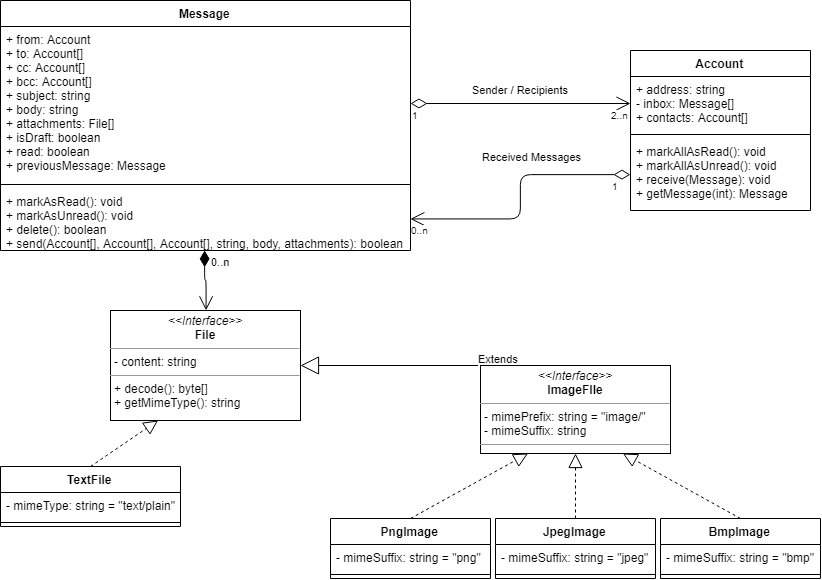

The diagram above was exported from draw.io. Its source (the exported page's mxGraphModel, read from the mxfile embedded in the PNG):
<mxGraphModel dx="1463" dy="763" grid="1" gridSize="10" guides="1" tooltips="1" connect="1" arrows="1" fold="1" page="1" pageScale="1" pageWidth="850" pageHeight="1100" math="0" shadow="0">
  <root>
    <mxCell id="0" />
    <mxCell id="1" parent="0" />
    <mxCell id="1z7Oj4LIDrAUUCP_fXTr-5" value="Message" style="swimlane;fontStyle=1;align=center;verticalAlign=top;childLayout=stackLayout;horizontal=1;startSize=26;horizontalStack=0;resizeParent=1;resizeParentMax=0;resizeLast=0;collapsible=1;marginBottom=0;" vertex="1" parent="1">
      <mxGeometry x="20" y="20" width="410" height="250" as="geometry">
        <mxRectangle x="20" y="20" width="90" height="26" as="alternateBounds" />
      </mxGeometry>
    </mxCell>
    <mxCell id="1z7Oj4LIDrAUUCP_fXTr-6" value="+ from: Account&#10;+ to: Account[]&#10;+ cc: Account[]&#10;+ bcc: Account[]&#10;+ subject: string&#10;+ body: string&#10;+ attachments: File[]&#10;+ isDraft: boolean&#10;+ read: boolean&#10;+ previousMessage: Message" style="text;strokeColor=none;fillColor=none;align=left;verticalAlign=top;spacingLeft=4;spacingRight=4;overflow=hidden;rotatable=0;points=[[0,0.5],[1,0.5]];portConstraint=eastwest;" vertex="1" parent="1z7Oj4LIDrAUUCP_fXTr-5">
      <mxGeometry y="26" width="410" height="154" as="geometry" />
    </mxCell>
    <mxCell id="1z7Oj4LIDrAUUCP_fXTr-7" value="" style="line;strokeWidth=1;fillColor=none;align=left;verticalAlign=middle;spacingTop=-1;spacingLeft=3;spacingRight=3;rotatable=0;labelPosition=right;points=[];portConstraint=eastwest;" vertex="1" parent="1z7Oj4LIDrAUUCP_fXTr-5">
      <mxGeometry y="180" width="410" height="8" as="geometry" />
    </mxCell>
    <mxCell id="1z7Oj4LIDrAUUCP_fXTr-8" value="+ markAsRead(): void&#10;+ markAsUnread(): void&#10;+ delete(): boolean&#10;+ send(Account[], Account[], Account[], string, body, attachments): boolean" style="text;strokeColor=none;fillColor=none;align=left;verticalAlign=top;spacingLeft=4;spacingRight=4;overflow=hidden;rotatable=0;points=[[0,0.5],[1,0.5]];portConstraint=eastwest;" vertex="1" parent="1z7Oj4LIDrAUUCP_fXTr-5">
      <mxGeometry y="188" width="410" height="62" as="geometry" />
    </mxCell>
    <mxCell id="1z7Oj4LIDrAUUCP_fXTr-9" value="Account" style="swimlane;fontStyle=1;align=center;verticalAlign=top;childLayout=stackLayout;horizontal=1;startSize=26;horizontalStack=0;resizeParent=1;resizeParentMax=0;resizeLast=0;collapsible=1;marginBottom=0;" vertex="1" parent="1">
      <mxGeometry x="650" y="70" width="180" height="160" as="geometry" />
    </mxCell>
    <mxCell id="1z7Oj4LIDrAUUCP_fXTr-10" value="+ address: string&#10;- inbox: Message[]&#10;+ contacts: Account[]" style="text;strokeColor=none;fillColor=none;align=left;verticalAlign=top;spacingLeft=4;spacingRight=4;overflow=hidden;rotatable=0;points=[[0,0.5],[1,0.5]];portConstraint=eastwest;" vertex="1" parent="1z7Oj4LIDrAUUCP_fXTr-9">
      <mxGeometry y="26" width="180" height="54" as="geometry" />
    </mxCell>
    <mxCell id="1z7Oj4LIDrAUUCP_fXTr-11" value="" style="line;strokeWidth=1;fillColor=none;align=left;verticalAlign=middle;spacingTop=-1;spacingLeft=3;spacingRight=3;rotatable=0;labelPosition=right;points=[];portConstraint=eastwest;" vertex="1" parent="1z7Oj4LIDrAUUCP_fXTr-9">
      <mxGeometry y="80" width="180" height="8" as="geometry" />
    </mxCell>
    <mxCell id="1z7Oj4LIDrAUUCP_fXTr-12" value="+ markAllAsRead(): void&#10;+ markAllAsUnread(): void&#10;+ receive(Message): void&#10;+ getMessage(int): Message&#10;" style="text;strokeColor=none;fillColor=none;align=left;verticalAlign=top;spacingLeft=4;spacingRight=4;overflow=hidden;rotatable=0;points=[[0,0.5],[1,0.5]];portConstraint=eastwest;" vertex="1" parent="1z7Oj4LIDrAUUCP_fXTr-9">
      <mxGeometry y="88" width="180" height="72" as="geometry" />
    </mxCell>
    <mxCell id="1z7Oj4LIDrAUUCP_fXTr-16" value="Sender / Recipients" style="endArrow=open;html=1;endSize=12;startArrow=diamondThin;startSize=14;startFill=0;exitX=1;exitY=0.5;exitDx=0;exitDy=0;entryX=0;entryY=0.5;entryDx=0;entryDy=0;rounded=1;strokeColor=#000000;" edge="1" parent="1" source="1z7Oj4LIDrAUUCP_fXTr-6" target="1z7Oj4LIDrAUUCP_fXTr-10">
      <mxGeometry y="13" relative="1" as="geometry">
        <mxPoint x="20" y="270" as="sourcePoint" />
        <mxPoint x="180" y="270" as="targetPoint" />
        <mxPoint as="offset" />
      </mxGeometry>
    </mxCell>
    <mxCell id="1z7Oj4LIDrAUUCP_fXTr-17" value="1" style="resizable=0;html=1;align=left;verticalAlign=top;labelBackgroundColor=#ffffff;fontSize=10;" connectable="0" vertex="1" parent="1z7Oj4LIDrAUUCP_fXTr-16">
      <mxGeometry x="-1" relative="1" as="geometry" />
    </mxCell>
    <mxCell id="1z7Oj4LIDrAUUCP_fXTr-18" value="2..n" style="resizable=0;html=1;align=right;verticalAlign=top;labelBackgroundColor=#ffffff;fontSize=10;" connectable="0" vertex="1" parent="1z7Oj4LIDrAUUCP_fXTr-16">
      <mxGeometry x="1" relative="1" as="geometry" />
    </mxCell>
    <mxCell id="1z7Oj4LIDrAUUCP_fXTr-20" value="Received Messages" style="endArrow=open;html=1;endSize=12;startArrow=diamondThin;startSize=14;startFill=0;edgeStyle=orthogonalEdgeStyle;strokeColor=#000000;exitX=0;exitY=0.5;exitDx=0;exitDy=0;entryX=1;entryY=0.5;entryDx=0;entryDy=0;" edge="1" parent="1" source="1z7Oj4LIDrAUUCP_fXTr-12" target="1z7Oj4LIDrAUUCP_fXTr-8">
      <mxGeometry x="-0.1852" y="-9" relative="1" as="geometry">
        <mxPoint x="20" y="270" as="sourcePoint" />
        <mxPoint x="180" y="270" as="targetPoint" />
        <mxPoint x="9" y="-9" as="offset" />
      </mxGeometry>
    </mxCell>
    <mxCell id="1z7Oj4LIDrAUUCP_fXTr-21" value="1&lt;br&gt;" style="resizable=0;html=1;align=left;verticalAlign=top;labelBackgroundColor=#ffffff;fontSize=10;" connectable="0" vertex="1" parent="1z7Oj4LIDrAUUCP_fXTr-20">
      <mxGeometry x="-1" relative="1" as="geometry">
        <mxPoint x="-20" as="offset" />
      </mxGeometry>
    </mxCell>
    <mxCell id="1z7Oj4LIDrAUUCP_fXTr-22" value="0..n" style="resizable=0;html=1;align=right;verticalAlign=top;labelBackgroundColor=#ffffff;fontSize=10;" connectable="0" vertex="1" parent="1z7Oj4LIDrAUUCP_fXTr-20">
      <mxGeometry x="1" relative="1" as="geometry">
        <mxPoint x="20" as="offset" />
      </mxGeometry>
    </mxCell>
    <mxCell id="1z7Oj4LIDrAUUCP_fXTr-25" value="&lt;p style=&quot;margin: 0px ; margin-top: 4px ; text-align: center&quot;&gt;&lt;i&gt;&amp;lt;&amp;lt;Interface&amp;gt;&amp;gt;&lt;/i&gt;&lt;br&gt;&lt;b&gt;File&lt;/b&gt;&lt;/p&gt;&lt;hr size=&quot;1&quot;&gt;&lt;p style=&quot;margin: 0px ; margin-left: 4px&quot;&gt;- content: string&lt;/p&gt;&lt;hr size=&quot;1&quot;&gt;&lt;p style=&quot;margin: 0px ; margin-left: 4px&quot;&gt;+ decode(): byte[]&lt;br&gt;&lt;/p&gt;&lt;p style=&quot;margin: 0px ; margin-left: 4px&quot;&gt;+ getMimeType(): string&lt;/p&gt;" style="verticalAlign=top;align=left;overflow=fill;fontSize=12;fontFamily=Helvetica;html=1;" vertex="1" parent="1">
      <mxGeometry x="130" y="330" width="190" height="110" as="geometry" />
    </mxCell>
    <mxCell id="1z7Oj4LIDrAUUCP_fXTr-26" value="0..n" style="endArrow=open;html=1;endSize=12;startArrow=diamondThin;startSize=14;startFill=1;edgeStyle=orthogonalEdgeStyle;align=left;verticalAlign=bottom;strokeColor=#000000;exitX=0.499;exitY=1.003;exitDx=0;exitDy=0;exitPerimeter=0;entryX=0.5;entryY=0;entryDx=0;entryDy=0;" edge="1" parent="1" source="1z7Oj4LIDrAUUCP_fXTr-8" target="1z7Oj4LIDrAUUCP_fXTr-25">
      <mxGeometry x="-0.3333" y="5" relative="1" as="geometry">
        <mxPoint x="20" y="430" as="sourcePoint" />
        <mxPoint x="180" y="430" as="targetPoint" />
        <mxPoint as="offset" />
      </mxGeometry>
    </mxCell>
    <mxCell id="1z7Oj4LIDrAUUCP_fXTr-41" value="" style="endArrow=block;dashed=1;endFill=0;endSize=12;html=1;strokeColor=#000000;exitX=0.5;exitY=0;exitDx=0;exitDy=0;entryX=0.25;entryY=1;entryDx=0;entryDy=0;" edge="1" parent="1" source="1z7Oj4LIDrAUUCP_fXTr-49" target="1z7Oj4LIDrAUUCP_fXTr-25">
      <mxGeometry width="160" relative="1" as="geometry">
        <mxPoint x="100" y="486" as="sourcePoint" />
        <mxPoint x="180" y="540" as="targetPoint" />
      </mxGeometry>
    </mxCell>
    <mxCell id="1z7Oj4LIDrAUUCP_fXTr-49" value="TextFile" style="swimlane;fontStyle=1;align=center;verticalAlign=top;childLayout=stackLayout;horizontal=1;startSize=26;horizontalStack=0;resizeParent=1;resizeParentMax=0;resizeLast=0;collapsible=1;marginBottom=0;" vertex="1" parent="1">
      <mxGeometry x="20" y="486" width="180" height="60" as="geometry" />
    </mxCell>
    <mxCell id="1z7Oj4LIDrAUUCP_fXTr-50" value="- mimeType: string = &quot;text/plain&quot;" style="text;strokeColor=none;fillColor=none;align=left;verticalAlign=top;spacingLeft=4;spacingRight=4;overflow=hidden;rotatable=0;points=[[0,0.5],[1,0.5]];portConstraint=eastwest;" vertex="1" parent="1z7Oj4LIDrAUUCP_fXTr-49">
      <mxGeometry y="26" width="180" height="26" as="geometry" />
    </mxCell>
    <mxCell id="1z7Oj4LIDrAUUCP_fXTr-51" value="" style="line;strokeWidth=1;fillColor=none;align=left;verticalAlign=middle;spacingTop=-1;spacingLeft=3;spacingRight=3;rotatable=0;labelPosition=right;points=[];portConstraint=eastwest;" vertex="1" parent="1z7Oj4LIDrAUUCP_fXTr-49">
      <mxGeometry y="52" width="180" height="8" as="geometry" />
    </mxCell>
    <mxCell id="1z7Oj4LIDrAUUCP_fXTr-57" value="Extends" style="endArrow=block;endSize=16;endFill=0;html=1;strokeColor=#000000;exitX=0.5;exitY=0;exitDx=0;exitDy=0;entryX=1;entryY=0.5;entryDx=0;entryDy=0;" edge="1" parent="1" source="1z7Oj4LIDrAUUCP_fXTr-73" target="1z7Oj4LIDrAUUCP_fXTr-25">
      <mxGeometry x="-0.4387" y="-7" width="160" relative="1" as="geometry">
        <mxPoint x="295" y="486" as="sourcePoint" />
        <mxPoint x="180" y="580" as="targetPoint" />
        <mxPoint as="offset" />
      </mxGeometry>
    </mxCell>
    <mxCell id="1z7Oj4LIDrAUUCP_fXTr-58" value="PngImage" style="swimlane;fontStyle=1;align=center;verticalAlign=top;childLayout=stackLayout;horizontal=1;startSize=26;horizontalStack=0;resizeParent=1;resizeParentMax=0;resizeLast=0;collapsible=1;marginBottom=0;" vertex="1" parent="1">
      <mxGeometry x="350" y="538" width="160" height="60" as="geometry" />
    </mxCell>
    <mxCell id="1z7Oj4LIDrAUUCP_fXTr-59" value="- mimeSuffix: string = &quot;png&quot;" style="text;strokeColor=none;fillColor=none;align=left;verticalAlign=top;spacingLeft=4;spacingRight=4;overflow=hidden;rotatable=0;points=[[0,0.5],[1,0.5]];portConstraint=eastwest;" vertex="1" parent="1z7Oj4LIDrAUUCP_fXTr-58">
      <mxGeometry y="26" width="160" height="26" as="geometry" />
    </mxCell>
    <mxCell id="1z7Oj4LIDrAUUCP_fXTr-60" value="" style="line;strokeWidth=1;fillColor=none;align=left;verticalAlign=middle;spacingTop=-1;spacingLeft=3;spacingRight=3;rotatable=0;labelPosition=right;points=[];portConstraint=eastwest;" vertex="1" parent="1z7Oj4LIDrAUUCP_fXTr-58">
      <mxGeometry y="52" width="160" height="8" as="geometry" />
    </mxCell>
    <mxCell id="1z7Oj4LIDrAUUCP_fXTr-62" value="JpegImage" style="swimlane;fontStyle=1;align=center;verticalAlign=top;childLayout=stackLayout;horizontal=1;startSize=26;horizontalStack=0;resizeParent=1;resizeParentMax=0;resizeLast=0;collapsible=1;marginBottom=0;" vertex="1" parent="1">
      <mxGeometry x="515" y="538" width="160" height="60" as="geometry" />
    </mxCell>
    <mxCell id="1z7Oj4LIDrAUUCP_fXTr-63" value="- mimeSuffix: string = &quot;jpeg&quot;" style="text;strokeColor=none;fillColor=none;align=left;verticalAlign=top;spacingLeft=4;spacingRight=4;overflow=hidden;rotatable=0;points=[[0,0.5],[1,0.5]];portConstraint=eastwest;" vertex="1" parent="1z7Oj4LIDrAUUCP_fXTr-62">
      <mxGeometry y="26" width="160" height="26" as="geometry" />
    </mxCell>
    <mxCell id="1z7Oj4LIDrAUUCP_fXTr-64" value="" style="line;strokeWidth=1;fillColor=none;align=left;verticalAlign=middle;spacingTop=-1;spacingLeft=3;spacingRight=3;rotatable=0;labelPosition=right;points=[];portConstraint=eastwest;" vertex="1" parent="1z7Oj4LIDrAUUCP_fXTr-62">
      <mxGeometry y="52" width="160" height="8" as="geometry" />
    </mxCell>
    <mxCell id="1z7Oj4LIDrAUUCP_fXTr-66" value="BmpImage" style="swimlane;fontStyle=1;align=center;verticalAlign=top;childLayout=stackLayout;horizontal=1;startSize=26;horizontalStack=0;resizeParent=1;resizeParentMax=0;resizeLast=0;collapsible=1;marginBottom=0;" vertex="1" parent="1">
      <mxGeometry x="680" y="538" width="160" height="60" as="geometry" />
    </mxCell>
    <mxCell id="1z7Oj4LIDrAUUCP_fXTr-67" value="- mimeSuffix: string = &quot;bmp&quot;" style="text;strokeColor=none;fillColor=none;align=left;verticalAlign=top;spacingLeft=4;spacingRight=4;overflow=hidden;rotatable=0;points=[[0,0.5],[1,0.5]];portConstraint=eastwest;" vertex="1" parent="1z7Oj4LIDrAUUCP_fXTr-66">
      <mxGeometry y="26" width="160" height="26" as="geometry" />
    </mxCell>
    <mxCell id="1z7Oj4LIDrAUUCP_fXTr-68" value="" style="line;strokeWidth=1;fillColor=none;align=left;verticalAlign=middle;spacingTop=-1;spacingLeft=3;spacingRight=3;rotatable=0;labelPosition=right;points=[];portConstraint=eastwest;" vertex="1" parent="1z7Oj4LIDrAUUCP_fXTr-66">
      <mxGeometry y="52" width="160" height="8" as="geometry" />
    </mxCell>
    <mxCell id="1z7Oj4LIDrAUUCP_fXTr-70" value="" style="endArrow=block;dashed=1;endFill=0;endSize=12;html=1;strokeColor=#000000;exitX=0.5;exitY=0;exitDx=0;exitDy=0;entryX=0.25;entryY=1;entryDx=0;entryDy=0;" edge="1" parent="1" source="1z7Oj4LIDrAUUCP_fXTr-58" target="1z7Oj4LIDrAUUCP_fXTr-73">
      <mxGeometry width="160" relative="1" as="geometry">
        <mxPoint x="20" y="910" as="sourcePoint" />
        <mxPoint x="252.5" y="554" as="targetPoint" />
      </mxGeometry>
    </mxCell>
    <mxCell id="1z7Oj4LIDrAUUCP_fXTr-71" value="" style="endArrow=block;dashed=1;endFill=0;endSize=12;html=1;strokeColor=#000000;exitX=0.5;exitY=0;exitDx=0;exitDy=0;entryX=0.5;entryY=1;entryDx=0;entryDy=0;" edge="1" parent="1" source="1z7Oj4LIDrAUUCP_fXTr-62" target="1z7Oj4LIDrAUUCP_fXTr-73">
      <mxGeometry width="160" relative="1" as="geometry">
        <mxPoint x="110" y="636" as="sourcePoint" />
        <mxPoint x="295" y="554" as="targetPoint" />
      </mxGeometry>
    </mxCell>
    <mxCell id="1z7Oj4LIDrAUUCP_fXTr-72" value="" style="endArrow=block;dashed=1;endFill=0;endSize=12;html=1;strokeColor=#000000;exitX=0.5;exitY=0;exitDx=0;exitDy=0;entryX=0.75;entryY=1;entryDx=0;entryDy=0;" edge="1" parent="1" source="1z7Oj4LIDrAUUCP_fXTr-66" target="1z7Oj4LIDrAUUCP_fXTr-73">
      <mxGeometry width="160" relative="1" as="geometry">
        <mxPoint x="310" y="675" as="sourcePoint" />
        <mxPoint x="337.5" y="554" as="targetPoint" />
      </mxGeometry>
    </mxCell>
    <mxCell id="1z7Oj4LIDrAUUCP_fXTr-73" value="&lt;p style=&quot;margin: 0px ; margin-top: 4px ; text-align: center&quot;&gt;&lt;i&gt;&amp;lt;&amp;lt;Interface&amp;gt;&amp;gt;&lt;/i&gt;&lt;br&gt;&lt;b&gt;ImageFIle&lt;/b&gt;&lt;/p&gt;&lt;hr size=&quot;1&quot;&gt;&lt;p style=&quot;margin: 0px ; margin-left: 4px&quot;&gt;- mimePrefix: string = &quot;image/&quot;&lt;br style=&quot;padding: 0px ; margin: 0px&quot;&gt;- mimeSuffix: string&lt;/p&gt;&lt;hr size=&quot;1&quot;&gt;&lt;p style=&quot;margin: 0px ; margin-left: 4px&quot;&gt;&lt;br&gt;&lt;/p&gt;" style="verticalAlign=top;align=left;overflow=fill;fontSize=12;fontFamily=Helvetica;html=1;" vertex="1" parent="1">
      <mxGeometry x="500" y="385" width="190" height="88" as="geometry" />
    </mxCell>
  </root>
</mxGraphModel>